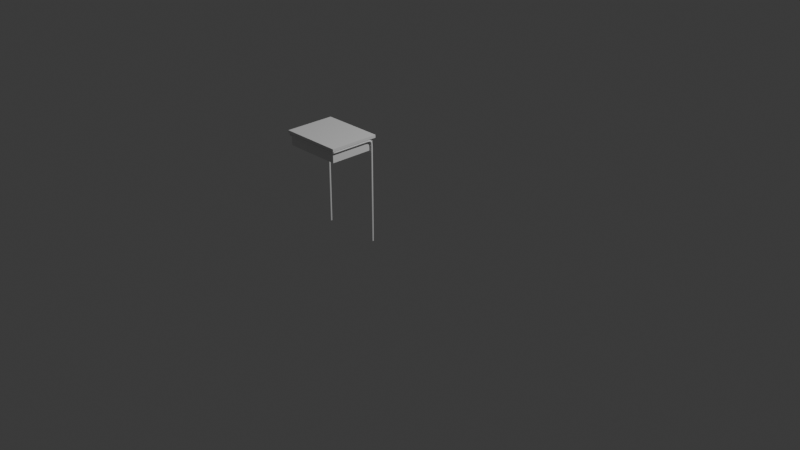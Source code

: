 # Source: classroom.blend  (saved by Blender 4.4.32; exported with 4.5.12 LTS)
import bpy
from mathutils import Matrix  # noqa: F401  (used for matrix-valued properties, if any)

bpy.ops.wm.read_factory_settings(use_empty=True)
scene = bpy.context.scene
scene.name = 'Scene'

# ---- collections
col_collection = bpy.data.collections.new('Collection'); scene.collection.children.link(col_collection)

# ---- materials (node trees are filled in below, after node groups)
mat_material = bpy.data.materials.new('Material')
mat_material.alpha_threshold = 0.0
mat_material.roughness = 0.5
mat_material.line_color = (0.0, 0.0, 0.0, 1.0)

# ---- material node trees
mat_material.use_nodes = True; mat_material.node_tree.nodes.clear()
_N = mat_material.node_tree.nodes; _L = mat_material.node_tree.links
n0 = _N.new('ShaderNodeOutputMaterial'); n0.name = 'Material Output'; n0.location = (300, 300)
n1 = _N.new('ShaderNodeBsdfPrincipled'); n1.name = 'Principled BSDF'; n1.location = (10, 300)
n1.inputs[3].default_value = 1.45
_L.new(n1.outputs[0], n0.inputs[0])
n0.is_active_output = True

# ---- world
world_world = bpy.data.worlds.new('World'); scene.world = world_world
world_world.use_nodes = True; world_world.node_tree.nodes.clear()
_N = world_world.node_tree.nodes; _L = world_world.node_tree.links
n0 = _N.new('ShaderNodeOutputWorld'); n0.name = 'World Output'; n0.location = (300, 300)
n1 = _N.new('ShaderNodeBackground'); n1.name = 'Background'; n1.location = (10, 300)
n1.inputs[0].default_value = (0.05088, 0.05088, 0.05088, 1.0)
_L.new(n1.outputs[0], n0.inputs[0])
n0.is_active_output = True
world_world.color = (0.05088, 0.05088, 0.05088)
world_world.sun_shadow_jitter_overblur = 0.0

# ---- cameras
cam_camera = bpy.data.cameras.new('Camera')
cam_camera.clip_end = 100.0
cam_camera.ortho_scale = 7.314

# ---- lights
light_light = bpy.data.lights.new('Light', 'POINT')
light_light.energy = 1000.0
light_light.shadow_soft_size = 0.1

# ---- meshes
me_cube = bpy.data.meshes.new('Cube')
me_cube.from_pydata([(1.0, 1.0, 1.0), (1.0, 1.0, -1.0), (1.0, -1.0, 1.0), (1.0, -1.0, -1.0), (-1.0, 1.0, 1.0), (-1.0, 1.0, -1.0), (-1.0, -1.0, 1.0), (-1.0, -1.0, -1.0), (0.9482, 1.0, -0.806), (-0.9482, 1.0, -0.806), (0.9482, 1.0, 0.806), (-0.9482, 1.0, 0.806), (0.9482, -0.9308, -0.806), (-0.9482, -0.9308, -0.806), (0.9482, -0.9308, 0.806), (-0.9482, -0.9308, 0.806), (1.079, 1.079, 1.0), (1.079, -1.079, 1.0), (-1.079, 1.079, 1.0), (-1.079, -1.079, 1.0), (1.079, -1.079, 1.489), (-1.079, -1.079, 1.489), (1.079, 1.079, 1.489), (-1.079, 1.079, 1.489)], [], [(0, 4, 6, 2), (3, 2, 6, 7), (7, 6, 4, 5), (5, 1, 3, 7), (1, 0, 2, 3), (0, 1, 8, 10), (11, 10, 14, 15), (5, 4, 11, 9), (1, 5, 9, 8), (4, 0, 10, 11), (13, 15, 14, 12), (10, 8, 12, 14), (9, 11, 15, 13), (8, 9, 13, 12), (16, 17, 19, 18), (22, 23, 21, 20), (16, 18, 23, 22), (17, 16, 22, 20), (18, 19, 21, 23), (19, 17, 20, 21)])
_uv = me_cube.uv_layers.new(name='UVMap')
_uv.uv.foreach_set('vector', [0.625, 0.5, 0.875, 0.5, 0.875, 0.75, 0.625, 0.75, 0.375, 0.75, 0.625, 0.75, 0.625, 1.0, 0.375, 1.0, 0.375, 0.0, 0.625, 0.0, 0.625, 0.25, 0.375, 0.25, 0.125, 0.5, 0.375, 0.5, 0.375, 0.75, 0.125, 0.75, 0.375, 0.5, 0.625, 0.5, 0.625, 0.75, 0.375, 0.75, 0.625, 0.5, 0.375, 0.5, 0.375, 0.5, 0.625, 0.5, 0.875, 0.5, 0.625, 0.5, 0.625, 0.5, 0.875, 0.5, 0.375, 0.25, 0.625, 0.25, 0.625, 0.25, 0.375, 0.25, 0.375, 0.5, 0.125, 0.5, 0.125, 0.5, 0.375, 0.5, 0.875, 0.5, 0.625, 0.5, 0.625, 0.5, 0.875, 0.5, 0.375, 0.25, 0.625, 0.25, 0.625, 0.5, 0.375, 0.5, 0.625, 0.5, 0.375, 0.5, 0.375, 0.5, 0.625, 0.5, 0.375, 0.25, 0.625, 0.25, 0.625, 0.25, 0.375, 0.25, 0.375, 0.5, 0.125, 0.5, 0.125, 0.5, 0.375, 0.5, 0.625, 0.5, 0.625, 0.75, 0.875, 0.75, 0.875, 0.5, 0.625, 0.5, 0.875, 0.5, 0.875, 0.75, 0.625, 0.75, 0.625, 0.5, 0.875, 0.5, 0.875, 0.5, 0.625, 0.5, 0.625, 0.75, 0.625, 0.5, 0.625, 0.5, 0.625, 0.75, 0.875, 0.5, 0.875, 0.75, 0.875, 0.75, 0.875, 0.5, 0.875, 0.75, 0.625, 0.75, 0.625, 0.75, 0.875, 0.75])
me_cube.materials.append(mat_material)
me_cube.use_mirror_vertex_groups = False
me_cube.update()
me_cylinder = bpy.data.meshes.new('Cylinder')
me_cylinder.from_pydata([(0.0, 1.0, -1.0), (1.838e-14, 1.0, 83.77), (0.3827, 0.9239, -1.0), (0.3827, 0.9239, 83.77), (0.7071, 0.7071, -1.0), (0.7071, 0.7071, 83.77), (0.9239, 0.3827, -1.0), (0.9239, 0.3827, 83.77), (1.0, 0.0, -1.0), (1.0, 4.081e-30, 83.77), (0.9239, -0.3827, -1.0), (0.9239, -0.3827, 83.77), (0.7071, -0.7071, -1.0), (0.7071, -0.7071, 83.77), (0.3827, -0.9239, -1.0), (0.3827, -0.9239, 83.77), (0.0, -1.0, -1.0), (1.838e-14, -1.0, 83.77), (-0.3827, -0.9239, -1.0), (-0.3827, -0.9239, 83.77), (-0.7071, -0.7071, -1.0), (-0.7071, -0.7071, 83.77), (-0.9239, -0.3827, -1.0), (-0.9239, -0.3827, 83.77), (-1.0, 0.0, -1.0), (-1.0, 4.081e-30, 83.77), (-0.9239, 0.3827, -1.0), (-0.9239, 0.3827, 83.77), (-0.7071, 0.7071, -1.0), (-0.7071, 0.7071, 83.77), (-0.3827, 0.9239, -1.0), (-0.3827, 0.9239, 83.77), (-2.152e-15, 39.32, -9.691), (0.3827, 39.32, -9.767), (0.7071, 39.32, -9.984), (0.9239, 39.32, -10.31), (1.0, 39.32, -10.69), (0.9239, 39.32, -11.07), (0.7071, 39.32, -11.4), (0.3827, 39.32, -11.62), (-2.152e-15, 39.32, -11.69), (-0.3827, 39.32, -11.62), (-0.7071, 39.32, -11.4), (-0.9239, 39.32, -11.07), (-1.0, 39.32, -10.69), (-0.9239, 39.32, -10.31), (-0.7071, 39.32, -9.984), (-0.3827, 39.32, -9.767), (0.3827, 0.9211, -4.359), (0.3827, 1.023, -6.744), (0.3827, 1.34, -8.208), (0.3827, 1.931, -8.986), (0.3827, 3.107, -9.456), (0.3827, 5.256, -9.706), (0.7071, 0.7044, -4.363), (0.7071, 0.8079, -6.773), (0.7071, 1.145, -8.301), (0.7071, 1.799, -9.158), (0.7071, 3.052, -9.665), (0.7071, 5.241, -9.923), (0.9239, 0.38, -4.37), (0.9239, 0.4864, -6.817), (0.9239, 0.8513, -8.44), (0.9239, 1.601, -9.415), (0.9239, 2.969, -9.979), (0.9239, 5.218, -10.25), (1.0, -0.00255, -4.379), (1.0, 0.1072, -6.868), (1.0, 0.5054, -8.604), (1.0, 1.368, -9.719), (1.0, 2.871, -10.35), (1.0, 5.192, -10.63), (0.9239, -0.3851, -4.387), (0.9239, -0.272, -6.92), (0.9239, 0.1595, -8.767), (0.9239, 1.135, -10.02), (0.9239, 2.774, -10.72), (0.9239, 5.165, -11.01), (0.7071, -0.7095, -4.394), (0.7071, -0.5935, -6.963), (0.7071, -0.1338, -8.906), (0.7071, 0.9376, -10.28), (0.7071, 2.691, -11.03), (0.7071, 5.143, -11.33), (0.3827, -0.9262, -4.399), (0.3827, -0.8083, -6.993), (0.3827, -0.3297, -8.999), (0.3827, 0.8056, -10.45), (0.3827, 2.635, -11.24), (0.3827, 5.127, -11.55), (-5.952e-08, -1.002, -4.4), (-8.399e-08, -0.8837, -7.003), (-8.081e-08, -0.3985, -9.031), (-5.66e-08, 0.7593, -10.51), (-2.691e-08, 2.616, -11.32), (-5.607e-09, 5.122, -11.63), (-0.3827, -0.9262, -4.399), (-0.3827, -0.8083, -6.993), (-0.3827, -0.3297, -8.999), (-0.3827, 0.8056, -10.45), (-0.3827, 2.635, -11.24), (-0.3827, 5.127, -11.55), (-0.7071, -0.7095, -4.394), (-0.7071, -0.5935, -6.963), (-0.7071, -0.1338, -8.906), (-0.7071, 0.9376, -10.28), (-0.7071, 2.691, -11.03), (-0.7071, 5.143, -11.33), (-0.9239, -0.3851, -4.387), (-0.9239, -0.272, -6.92), (-0.9239, 0.1595, -8.767), (-0.9239, 1.135, -10.02), (-0.9239, 2.774, -10.72), (-0.9239, 5.165, -11.01), (-1.0, -0.00255, -4.379), (-1.0, 0.1072, -6.868), (-1.0, 0.5054, -8.604), (-1.0, 1.368, -9.719), (-1.0, 2.871, -10.35), (-1.0, 5.192, -10.63), (-0.9239, 0.38, -4.37), (-0.9239, 0.4864, -6.817), (-0.9239, 0.8513, -8.44), (-0.9239, 1.601, -9.415), (-0.9239, 2.969, -9.979), (-0.9239, 5.218, -10.25), (-0.7071, 0.7044, -4.363), (-0.7071, 0.8079, -6.773), (-0.7071, 1.145, -8.301), (-0.7071, 1.799, -9.158), (-0.7071, 3.052, -9.665), (-0.7071, 5.241, -9.923), (-0.3827, 0.9211, -4.359), (-0.3827, 1.023, -6.744), (-0.3827, 1.34, -8.208), (-0.3827, 1.931, -8.986), (-0.3827, 3.107, -9.456), (-0.3827, 5.256, -9.706), (-9.496e-09, 5.261, -9.631), (-3.123e-08, 3.127, -9.382), (-5.272e-08, 1.977, -8.926), (-6.807e-08, 1.409, -8.176), (-7.305e-08, 1.098, -6.734), (-5.448e-08, 0.9972, -4.357), (3.802, 41.82, -9.691), (3.802, 42.21, -9.767), (3.802, 42.53, -9.984), (3.802, 42.75, -10.31), (3.802, 42.82, -10.69), (3.802, 42.75, -11.07), (3.802, 42.53, -11.4), (3.802, 42.21, -11.62), (3.802, 41.82, -11.69), (3.802, 41.44, -11.62), (3.802, 41.12, -11.4), (3.802, 40.9, -11.07), (3.802, 40.82, -10.69), (3.802, 40.9, -10.31), (3.802, 41.12, -9.984), (3.802, 41.44, -9.767), (0.502, 40.92, -9.767), (0.89, 41.43, -9.767), (1.877, 41.5, -9.767), (0.8038, 40.8, -9.984), (1.046, 41.15, -9.984), (1.888, 41.18, -9.984), (1.005, 40.72, -10.31), (1.15, 40.96, -10.31), (1.896, 40.96, -10.31), (1.076, 40.69, -10.69), (1.186, 40.89, -10.69), (1.898, 40.88, -10.69), (1.005, 40.72, -11.07), (1.15, 40.96, -11.07), (1.896, 40.96, -11.07), (0.8038, 40.8, -11.4), (1.046, 41.15, -11.4), (1.888, 41.18, -11.4), (0.5021, 40.92, -11.62), (0.89, 41.43, -11.62), (1.877, 41.5, -11.62), (0.1461, 41.06, -11.69), (0.7064, 41.77, -11.69), (1.864, 41.88, -11.69), (-0.2099, 41.2, -11.62), (0.5229, 42.1, -11.62), (1.851, 42.26, -11.62), (-0.5117, 41.32, -11.4), (0.3673, 42.39, -11.4), (1.84, 42.59, -11.4), (-0.7133, 41.4, -11.07), (0.2633, 42.58, -11.07), (1.833, 42.81, -11.07), (-0.7841, 41.43, -10.69), (0.2268, 42.65, -10.69), (1.83, 42.88, -10.69), (-0.7133, 41.4, -10.31), (0.2633, 42.58, -10.31), (1.833, 42.81, -10.31), (-0.5117, 41.32, -9.984), (0.3673, 42.39, -9.984), (1.84, 42.59, -9.984), (-0.2099, 41.2, -9.767), (0.5229, 42.1, -9.767), (1.851, 42.26, -9.767), (1.864, 41.88, -9.691), (0.7064, 41.77, -9.691), (0.1461, 41.06, -9.691), (27.86, 41.82, -9.691), (27.86, 42.21, -9.767), (27.86, 42.53, -9.984), (27.86, 42.75, -10.31), (27.86, 42.82, -10.69), (27.86, 42.75, -11.07), (27.86, 42.53, -11.4), (27.86, 42.21, -11.62), (27.86, 41.82, -11.69), (27.86, 41.44, -11.62), (27.86, 41.12, -11.4), (27.86, 40.9, -11.07), (27.86, 40.82, -10.69), (27.86, 40.9, -10.31), (27.86, 41.12, -9.984), (27.86, 41.44, -9.767)], [], [(0, 1, 3, 2), (2, 3, 5, 4), (4, 5, 7, 6), (6, 7, 9, 8), (8, 9, 11, 10), (10, 11, 13, 12), (12, 13, 15, 14), (14, 15, 17, 16), (16, 17, 19, 18), (18, 19, 21, 20), (20, 21, 23, 22), (22, 23, 25, 24), (24, 25, 27, 26), (26, 27, 29, 28), (3, 1, 31, 29, 27, 25, 23, 21, 19, 17, 15, 13, 11, 9, 7, 5), (28, 29, 31, 30), (30, 31, 1, 0), (32, 47, 137, 138), (144, 145, 204, 205), (47, 46, 131, 137), (46, 45, 125, 131), (45, 44, 119, 125), (44, 43, 113, 119), (43, 42, 107, 113), (42, 41, 101, 107), (41, 40, 95, 101), (40, 39, 89, 95), (39, 38, 83, 89), (38, 37, 77, 83), (37, 36, 71, 77), (36, 35, 65, 71), (35, 34, 59, 65), (34, 33, 53, 59), (33, 32, 138, 53), (59, 53, 52, 58), (58, 52, 51, 57), (57, 51, 50, 56), (56, 50, 49, 55), (55, 49, 48, 54), (54, 48, 2, 4), (65, 59, 58, 64), (64, 58, 57, 63), (63, 57, 56, 62), (62, 56, 55, 61), (61, 55, 54, 60), (60, 54, 4, 6), (71, 65, 64, 70), (70, 64, 63, 69), (69, 63, 62, 68), (68, 62, 61, 67), (67, 61, 60, 66), (66, 60, 6, 8), (77, 71, 70, 76), (76, 70, 69, 75), (75, 69, 68, 74), (74, 68, 67, 73), (73, 67, 66, 72), (72, 66, 8, 10), (83, 77, 76, 82), (82, 76, 75, 81), (81, 75, 74, 80), (80, 74, 73, 79), (79, 73, 72, 78), (78, 72, 10, 12), (89, 83, 82, 88), (88, 82, 81, 87), (87, 81, 80, 86), (86, 80, 79, 85), (85, 79, 78, 84), (84, 78, 12, 14), (95, 89, 88, 94), (94, 88, 87, 93), (93, 87, 86, 92), (92, 86, 85, 91), (91, 85, 84, 90), (90, 84, 14, 16), (101, 95, 94, 100), (100, 94, 93, 99), (99, 93, 92, 98), (98, 92, 91, 97), (97, 91, 90, 96), (96, 90, 16, 18), (107, 101, 100, 106), (106, 100, 99, 105), (105, 99, 98, 104), (104, 98, 97, 103), (103, 97, 96, 102), (102, 96, 18, 20), (113, 107, 106, 112), (112, 106, 105, 111), (111, 105, 104, 110), (110, 104, 103, 109), (109, 103, 102, 108), (108, 102, 20, 22), (119, 113, 112, 118), (118, 112, 111, 117), (117, 111, 110, 116), (116, 110, 109, 115), (115, 109, 108, 114), (114, 108, 22, 24), (125, 119, 118, 124), (124, 118, 117, 123), (123, 117, 116, 122), (122, 116, 115, 121), (121, 115, 114, 120), (120, 114, 24, 26), (131, 125, 124, 130), (130, 124, 123, 129), (129, 123, 122, 128), (128, 122, 121, 127), (127, 121, 120, 126), (126, 120, 26, 28), (137, 131, 130, 136), (136, 130, 129, 135), (135, 129, 128, 134), (134, 128, 127, 133), (133, 127, 126, 132), (132, 126, 28, 30), (138, 137, 136, 139), (139, 136, 135, 140), (140, 135, 134, 141), (141, 134, 133, 142), (142, 133, 132, 143), (143, 132, 30, 0), (53, 138, 139, 52), (52, 139, 140, 51), (51, 140, 141, 50), (50, 141, 142, 49), (49, 142, 143, 48), (48, 143, 0, 2), (149, 150, 214, 213), (145, 146, 201, 204), (146, 147, 198, 201), (147, 148, 195, 198), (148, 149, 192, 195), (149, 150, 189, 192), (150, 151, 186, 189), (151, 152, 183, 186), (152, 153, 180, 183), (153, 154, 177, 180), (154, 155, 174, 177), (155, 156, 171, 174), (156, 157, 168, 171), (157, 158, 165, 168), (158, 159, 162, 165), (159, 144, 205, 162), (165, 162, 161, 164), (164, 161, 160, 163), (163, 160, 33, 34), (168, 165, 164, 167), (167, 164, 163, 166), (166, 163, 34, 35), (171, 168, 167, 170), (170, 167, 166, 169), (169, 166, 35, 36), (174, 171, 170, 173), (173, 170, 169, 172), (172, 169, 36, 37), (177, 174, 173, 176), (176, 173, 172, 175), (175, 172, 37, 38), (180, 177, 176, 179), (179, 176, 175, 178), (178, 175, 38, 39), (183, 180, 179, 182), (182, 179, 178, 181), (181, 178, 39, 40), (186, 183, 182, 185), (185, 182, 181, 184), (184, 181, 40, 41), (189, 186, 185, 188), (188, 185, 184, 187), (187, 184, 41, 42), (192, 189, 188, 191), (191, 188, 187, 190), (190, 187, 42, 43), (195, 192, 191, 194), (194, 191, 190, 193), (193, 190, 43, 44), (198, 195, 194, 197), (197, 194, 193, 196), (196, 193, 44, 45), (201, 198, 197, 200), (200, 197, 196, 199), (199, 196, 45, 46), (204, 201, 200, 203), (203, 200, 199, 202), (202, 199, 46, 47), (205, 204, 203, 206), (206, 203, 202, 207), (207, 202, 47, 32), (162, 205, 206, 161), (161, 206, 207, 160), (160, 207, 32, 33), (208, 209, 210, 211, 212, 213, 214, 215, 216, 217, 218, 219, 220, 221, 222, 223), (157, 158, 222, 221), (150, 151, 215, 214), (158, 159, 223, 222), (151, 152, 216, 215), (144, 145, 209, 208), (159, 144, 208, 223), (152, 153, 217, 216), (145, 146, 210, 209), (153, 154, 218, 217), (146, 147, 211, 210), (154, 155, 219, 218), (147, 148, 212, 211), (155, 156, 220, 219), (148, 149, 213, 212), (156, 157, 221, 220)])
_uv = me_cylinder.uv_layers.new(name='UVMap')
_uv.uv.foreach_set('vector', [1.0, 0.5, 1.0, 1.0, 0.9375, 1.0, 0.9375, 0.5, 0.9375, 0.5, 0.9375, 1.0, 0.875, 1.0, 0.875, 0.5, 0.875, 0.5, 0.875, 1.0, 0.8125, 1.0, 0.8125, 0.5, 0.8125, 0.5, 0.8125, 1.0, 0.75, 1.0, 0.75, 0.5, 0.75, 0.5, 0.75, 1.0, 0.6875, 1.0, 0.6875, 0.5, 0.6875, 0.5, 0.6875, 1.0, 0.625, 1.0, 0.625, 0.5, 0.625, 0.5, 0.625, 1.0, 0.5625, 1.0, 0.5625, 0.5, 0.5625, 0.5, 0.5625, 1.0, 0.5, 1.0, 0.5, 0.5, 0.5, 0.5, 0.5, 1.0, 0.4375, 1.0, 0.4375, 0.5, 0.4375, 0.5, 0.4375, 1.0, 0.375, 1.0, 0.375, 0.5, 0.375, 0.5, 0.375, 1.0, 0.3125, 1.0, 0.3125, 0.5, 0.3125, 0.5, 0.3125, 1.0, 0.25, 1.0, 0.25, 0.5, 0.25, 0.5, 0.25, 1.0, 0.1875, 1.0, 0.1875, 0.5, 0.1875, 0.5, 0.1875, 1.0, 0.125, 1.0, 0.125, 0.5, 0.3418, 0.4717, 0.25, 0.49, 0.1582, 0.4717, 0.08029, 0.4197, 0.02827, 0.3418, 0.01, 0.25, 0.02827, 0.1582, 0.08029, 0.08029, 0.1582, 0.02827, 0.25, 0.01, 0.3418, 0.02827, 0.4197, 0.08029, 0.4717, 0.1582, 0.49, 0.25, 0.4717, 0.3418, 0.4197, 0.4197, 0.125, 0.5, 0.125, 1.0, 0.0625, 1.0, 0.0625, 0.5, 0.0625, 0.5, 0.0625, 1.0, 0.0, 1.0, 0.0, 0.5, 0.75, 0.49, 0.6582, 0.4717, 0.5731, 0.4758, 0.6429, 0.4914, 0.75, 0.49, 0.8418, 0.4717, 0.7959, 0.4717, 0.75, 0.49, 0.6582, 0.4717, 0.5803, 0.4197, 0.5153, 0.4312, 0.5731, 0.4758, 0.5803, 0.4197, 0.5283, 0.3418, 0.4796, 0.3644, 0.5153, 0.4312, 0.5283, 0.3418, 0.51, 0.25, 0.4729, 0.2857, 0.4796, 0.3644, 0.51, 0.25, 0.5283, 0.1582, 0.4974, 0.207, 0.4729, 0.2857, 0.5283, 0.1582, 0.5803, 0.08029, 0.551, 0.1403, 0.4974, 0.207, 0.5803, 0.08029, 0.6582, 0.02827, 0.6266, 0.09566, 0.551, 0.1403, 0.6582, 0.02827, 0.75, 0.01, 0.7143, 0.08, 0.6266, 0.09566, 0.75, 0.01, 0.8418, 0.02827, 0.8019, 0.09566, 0.7143, 0.08, 0.8418, 0.02827, 0.9197, 0.08029, 0.8776, 0.1403, 0.8019, 0.09566, 0.9197, 0.08029, 0.9717, 0.1582, 0.9311, 0.207, 0.8776, 0.1403, 0.9717, 0.1582, 0.99, 0.25, 0.9557, 0.2857, 0.9311, 0.207, 0.99, 0.25, 0.9717, 0.3418, 0.949, 0.3644, 0.9557, 0.2857, 0.9717, 0.3418, 0.9197, 0.4197, 0.9133, 0.4312, 0.949, 0.3644, 0.9197, 0.4197, 0.8418, 0.4717, 0.8555, 0.4758, 0.9133, 0.4312, 0.8418, 0.4717, 0.75, 0.49, 0.7857, 0.4914, 0.8555, 0.4758, 0.9133, 0.4312, 0.8555, 0.4758, 0.8692, 0.4798, 0.9069, 0.4426, 0.9069, 0.4426, 0.8692, 0.4798, 0.8828, 0.4838, 0.9005, 0.4541, 0.9005, 0.4541, 0.8828, 0.4838, 0.8965, 0.4879, 0.8942, 0.4656, 0.8942, 0.4656, 0.8965, 0.4879, 0.9102, 0.4919, 0.8878, 0.4771, 0.8878, 0.4771, 0.9102, 0.4919, 0.9238, 0.496, 0.8814, 0.4885, 0.8814, 0.4885, 0.9238, 0.496, 0.9375, 0.5, 0.875, 0.5, 0.949, 0.3644, 0.9133, 0.4312, 0.9069, 0.4426, 0.9262, 0.387, 0.9262, 0.387, 0.9069, 0.4426, 0.9005, 0.4541, 0.9035, 0.4096, 0.9035, 0.4096, 0.9005, 0.4541, 0.8942, 0.4656, 0.8807, 0.4322, 0.8807, 0.4322, 0.8942, 0.4656, 0.8878, 0.4771, 0.858, 0.4548, 0.858, 0.4548, 0.8878, 0.4771, 0.8814, 0.4885, 0.8352, 0.4774, 0.8352, 0.4774, 0.8814, 0.4885, 0.875, 0.5, 0.8125, 0.5, 0.9557, 0.2857, 0.949, 0.3644, 0.9262, 0.387, 0.9214, 0.3214, 0.9214, 0.3214, 0.9262, 0.387, 0.9035, 0.4096, 0.8871, 0.3571, 0.8871, 0.3571, 0.9035, 0.4096, 0.8807, 0.4322, 0.8529, 0.3929, 0.8529, 0.3929, 0.8807, 0.4322, 0.858, 0.4548, 0.8186, 0.4286, 0.8186, 0.4286, 0.858, 0.4548, 0.8352, 0.4774, 0.7843, 0.4643, 0.7843, 0.4643, 0.8352, 0.4774, 0.8125, 0.5, 0.75, 0.5, 0.9311, 0.207, 0.9557, 0.2857, 0.9214, 0.3214, 0.8905, 0.2558, 0.8905, 0.2558, 0.9214, 0.3214, 0.8871, 0.3571, 0.8499, 0.3047, 0.8499, 0.3047, 0.8871, 0.3571, 0.8529, 0.3929, 0.8093, 0.3535, 0.8093, 0.3535, 0.8529, 0.3929, 0.8186, 0.4286, 0.7687, 0.4023, 0.7687, 0.4023, 0.8186, 0.4286, 0.7843, 0.4643, 0.7281, 0.4512, 0.7281, 0.4512, 0.7843, 0.4643, 0.75, 0.5, 0.6875, 0.5, 0.8776, 0.1403, 0.9311, 0.207, 0.8905, 0.2558, 0.8355, 0.2002, 0.8355, 0.2002, 0.8905, 0.2558, 0.8499, 0.3047, 0.7934, 0.2602, 0.7934, 0.2602, 0.8499, 0.3047, 0.8093, 0.3535, 0.7513, 0.3201, 0.7513, 0.3201, 0.8093, 0.3535, 0.7687, 0.4023, 0.7092, 0.3801, 0.7092, 0.3801, 0.7687, 0.4023, 0.7281, 0.4512, 0.6671, 0.44, 0.6671, 0.44, 0.7281, 0.4512, 0.6875, 0.5, 0.625, 0.5, 0.8019, 0.09566, 0.8776, 0.1403, 0.8355, 0.2002, 0.762, 0.163, 0.762, 0.163, 0.8355, 0.2002, 0.7934, 0.2602, 0.7221, 0.2304, 0.7221, 0.2304, 0.7934, 0.2602, 0.7513, 0.3201, 0.6822, 0.2978, 0.6822, 0.2978, 0.7513, 0.3201, 0.7092, 0.3801, 0.6423, 0.3652, 0.6423, 0.3652, 0.7092, 0.3801, 0.6671, 0.44, 0.6024, 0.4326, 0.6024, 0.4326, 0.6671, 0.44, 0.625, 0.5, 0.5625, 0.5, 0.7143, 0.08, 0.8019, 0.09566, 0.762, 0.163, 0.6786, 0.15, 0.6786, 0.15, 0.762, 0.163, 0.7221, 0.2304, 0.6429, 0.22, 0.6429, 0.22, 0.7221, 0.2304, 0.6822, 0.2978, 0.6071, 0.29, 0.6071, 0.29, 0.6822, 0.2978, 0.6423, 0.3652, 0.5714, 0.36, 0.5714, 0.36, 0.6423, 0.3652, 0.6024, 0.4326, 0.5357, 0.43, 0.5357, 0.43, 0.6024, 0.4326, 0.5625, 0.5, 0.5, 0.5, 0.6266, 0.09566, 0.7143, 0.08, 0.6786, 0.15, 0.5951, 0.163, 0.5951, 0.163, 0.6786, 0.15, 0.6429, 0.22, 0.5636, 0.2304, 0.5636, 0.2304, 0.6429, 0.22, 0.6071, 0.29, 0.5321, 0.2978, 0.5321, 0.2978, 0.6071, 0.29, 0.5714, 0.36, 0.5005, 0.3652, 0.5005, 0.3652, 0.5714, 0.36, 0.5357, 0.43, 0.469, 0.4326, 0.469, 0.4326, 0.5357, 0.43, 0.5, 0.5, 0.4375, 0.5, 0.551, 0.1403, 0.6266, 0.09566, 0.5951, 0.163, 0.5216, 0.2002, 0.5216, 0.2002, 0.5951, 0.163, 0.5636, 0.2304, 0.4923, 0.2602, 0.4923, 0.2602, 0.5636, 0.2304, 0.5321, 0.2978, 0.463, 0.3201, 0.463, 0.3201, 0.5321, 0.2978, 0.5005, 0.3652, 0.4337, 0.3801, 0.4337, 0.3801, 0.5005, 0.3652, 0.469, 0.4326, 0.4043, 0.44, 0.4043, 0.44, 0.469, 0.4326, 0.4375, 0.5, 0.375, 0.5, 0.4974, 0.207, 0.551, 0.1403, 0.5216, 0.2002, 0.4666, 0.2558, 0.4666, 0.2558, 0.5216, 0.2002, 0.4923, 0.2602, 0.4358, 0.3047, 0.4358, 0.3047, 0.4923, 0.2602, 0.463, 0.3201, 0.405, 0.3535, 0.405, 0.3535, 0.463, 0.3201, 0.4337, 0.3801, 0.3741, 0.4023, 0.3741, 0.4023, 0.4337, 0.3801, 0.4043, 0.44, 0.3433, 0.4512, 0.3433, 0.4512, 0.4043, 0.44, 0.375, 0.5, 0.3125, 0.5, 0.4729, 0.2857, 0.4974, 0.207, 0.4666, 0.2558, 0.4357, 0.3214, 0.4357, 0.3214, 0.4666, 0.2558, 0.4358, 0.3047, 0.3986, 0.3571, 0.3986, 0.3571, 0.4358, 0.3047, 0.405, 0.3535, 0.3614, 0.3929, 0.3614, 0.3929, 0.405, 0.3535, 0.3741, 0.4023, 0.3243, 0.4286, 0.3243, 0.4286, 0.3741, 0.4023, 0.3433, 0.4512, 0.2871, 0.4643, 0.2871, 0.4643, 0.3433, 0.4512, 0.3125, 0.5, 0.25, 0.5, 0.4796, 0.3644, 0.4729, 0.2857, 0.4357, 0.3214, 0.4309, 0.387, 0.4309, 0.387, 0.4357, 0.3214, 0.3986, 0.3571, 0.3822, 0.4096, 0.3822, 0.4096, 0.3986, 0.3571, 0.3614, 0.3929, 0.3335, 0.4322, 0.3335, 0.4322, 0.3614, 0.3929, 0.3243, 0.4286, 0.2849, 0.4548, 0.2849, 0.4548, 0.3243, 0.4286, 0.2871, 0.4643, 0.2362, 0.4774, 0.2362, 0.4774, 0.2871, 0.4643, 0.25, 0.5, 0.1875, 0.5, 0.5153, 0.4312, 0.4796, 0.3644, 0.4309, 0.387, 0.4502, 0.4426, 0.4502, 0.4426, 0.4309, 0.387, 0.3822, 0.4096, 0.3852, 0.4541, 0.3852, 0.4541, 0.3822, 0.4096, 0.3335, 0.4322, 0.3201, 0.4656, 0.3201, 0.4656, 0.3335, 0.4322, 0.2849, 0.4548, 0.2551, 0.4771, 0.2551, 0.4771, 0.2849, 0.4548, 0.2362, 0.4774, 0.19, 0.4885, 0.19, 0.4885, 0.2362, 0.4774, 0.1875, 0.5, 0.125, 0.5, 0.5731, 0.4758, 0.5153, 0.4312, 0.4502, 0.4426, 0.488, 0.4798, 0.488, 0.4798, 0.4502, 0.4426, 0.3852, 0.4541, 0.4029, 0.4838, 0.4029, 0.4838, 0.3852, 0.4541, 0.3201, 0.4656, 0.3178, 0.4879, 0.3178, 0.4879, 0.3201, 0.4656, 0.2551, 0.4771, 0.2327, 0.4919, 0.2327, 0.4919, 0.2551, 0.4771, 0.19, 0.4885, 0.1476, 0.496, 0.1476, 0.496, 0.19, 0.4885, 0.125, 0.5, 0.0625, 0.5, 0.6429, 0.4914, 0.5731, 0.4758, 0.488, 0.4798, 0.5357, 0.4929, 0.5357, 0.4929, 0.488, 0.4798, 0.4029, 0.4838, 0.4286, 0.4943, 0.4286, 0.4943, 0.4029, 0.4838, 0.3178, 0.4879, 0.3214, 0.4957, 0.3214, 0.4957, 0.3178, 0.4879, 0.2327, 0.4919, 0.2143, 0.4971, 0.2143, 0.4971, 0.2327, 0.4919, 0.1476, 0.496, 0.1071, 0.4986, 0.1071, 0.4986, 0.1476, 0.496, 0.0625, 0.5, 0.0, 0.5, 0.8555, 0.4758, 0.7857, 0.4914, 0.8214, 0.4929, 0.8692, 0.4798, 0.8692, 0.4798, 0.8214, 0.4929, 0.8571, 0.4943, 0.8828, 0.4838, 0.8828, 0.4838, 0.8571, 0.4943, 0.8929, 0.4957, 0.8965, 0.4879, 0.8965, 0.4879, 0.8929, 0.4957, 0.9286, 0.4971, 0.9102, 0.4919, 0.9102, 0.4919, 0.9286, 0.4971, 0.9643, 0.4986, 0.9238, 0.496, 0.9238, 0.496, 0.9643, 0.4986, 1.0, 0.5, 0.9375, 0.5, 0.9717, 0.1582, 0.9197, 0.08029, 0.9197, 0.08029, 0.9717, 0.1582, 0.8418, 0.4717, 0.9197, 0.4197, 0.8349, 0.4197, 0.7959, 0.4717, 0.9197, 0.4197, 0.9717, 0.3418, 0.8609, 0.3418, 0.8349, 0.4197, 0.9717, 0.3418, 0.99, 0.25, 0.87, 0.25, 0.8609, 0.3418, 0.99, 0.25, 0.9717, 0.1582, 0.8609, 0.1582, 0.87, 0.25, 0.9717, 0.1582, 0.9197, 0.08029, 0.8349, 0.08029, 0.8609, 0.1582, 0.9197, 0.08029, 0.8418, 0.02827, 0.7959, 0.02827, 0.8349, 0.08029, 0.8418, 0.02827, 0.75, 0.01, 0.75, 0.01, 0.7959, 0.02827, 0.75, 0.01, 0.6582, 0.02827, 0.7041, 0.02827, 0.75, 0.01, 0.6582, 0.02827, 0.5803, 0.08029, 0.6651, 0.08029, 0.7041, 0.02827, 0.5803, 0.08029, 0.5283, 0.1582, 0.6391, 0.1582, 0.6651, 0.08029, 0.5283, 0.1582, 0.51, 0.25, 0.63, 0.25, 0.6391, 0.1582, 0.51, 0.25, 0.5283, 0.3418, 0.6391, 0.3418, 0.63, 0.25, 0.5283, 0.3418, 0.5803, 0.4197, 0.6651, 0.4197, 0.6391, 0.3418, 0.5803, 0.4197, 0.6582, 0.4717, 0.7041, 0.4717, 0.6651, 0.4197, 0.6582, 0.4717, 0.75, 0.49, 0.75, 0.49, 0.7041, 0.4717, 0.6651, 0.4197, 0.7041, 0.4717, 0.75, 0.4717, 0.75, 0.4197, 0.75, 0.4197, 0.75, 0.4717, 0.7959, 0.4717, 0.8349, 0.4197, 0.8349, 0.4197, 0.7959, 0.4717, 0.8418, 0.4717, 0.9197, 0.4197, 0.6391, 0.3418, 0.6651, 0.4197, 0.75, 0.4197, 0.75, 0.3418, 0.75, 0.3418, 0.75, 0.4197, 0.8349, 0.4197, 0.8609, 0.3418, 0.8609, 0.3418, 0.8349, 0.4197, 0.9197, 0.4197, 0.9717, 0.3418, 0.63, 0.25, 0.6391, 0.3418, 0.75, 0.3418, 0.75, 0.25, 0.75, 0.25, 0.75, 0.3418, 0.8609, 0.3418, 0.87, 0.25, 0.87, 0.25, 0.8609, 0.3418, 0.9717, 0.3418, 0.99, 0.25, 0.6391, 0.1582, 0.63, 0.25, 0.75, 0.25, 0.75, 0.1582, 0.75, 0.1582, 0.75, 0.25, 0.87, 0.25, 0.8609, 0.1582, 0.8609, 0.1582, 0.87, 0.25, 0.99, 0.25, 0.9717, 0.1582, 0.6651, 0.08029, 0.6391, 0.1582, 0.75, 0.1582, 0.75, 0.08029, 0.75, 0.08029, 0.75, 0.1582, 0.8609, 0.1582, 0.8349, 0.08029, 0.8349, 0.08029, 0.8609, 0.1582, 0.9717, 0.1582, 0.9197, 0.08029, 0.7041, 0.02827, 0.6651, 0.08029, 0.75, 0.08029, 0.75, 0.02827, 0.75, 0.02827, 0.75, 0.08029, 0.8349, 0.08029, 0.7959, 0.02827, 0.7959, 0.02827, 0.8349, 0.08029, 0.9197, 0.08029, 0.8418, 0.02827, 0.75, 0.01, 0.7041, 0.02827, 0.75, 0.02827, 0.75, 0.01, 0.75, 0.01, 0.75, 0.02827, 0.7959, 0.02827, 0.75, 0.01, 0.75, 0.01, 0.7959, 0.02827, 0.8418, 0.02827, 0.75, 0.01, 0.7959, 0.02827, 0.75, 0.01, 0.75, 0.01, 0.75, 0.02827, 0.75, 0.02827, 0.75, 0.01, 0.75, 0.01, 0.7041, 0.02827, 0.7041, 0.02827, 0.75, 0.01, 0.75, 0.01, 0.6582, 0.02827, 0.8349, 0.08029, 0.7959, 0.02827, 0.75, 0.02827, 0.75, 0.08029, 0.75, 0.08029, 0.75, 0.02827, 0.7041, 0.02827, 0.6651, 0.08029, 0.6651, 0.08029, 0.7041, 0.02827, 0.6582, 0.02827, 0.5803, 0.08029, 0.8609, 0.1582, 0.8349, 0.08029, 0.75, 0.08029, 0.75, 0.1582, 0.75, 0.1582, 0.75, 0.08029, 0.6651, 0.08029, 0.6391, 0.1582, 0.6391, 0.1582, 0.6651, 0.08029, 0.5803, 0.08029, 0.5283, 0.1582, 0.87, 0.25, 0.8609, 0.1582, 0.75, 0.1582, 0.75, 0.25, 0.75, 0.25, 0.75, 0.1582, 0.6391, 0.1582, 0.63, 0.25, 0.63, 0.25, 0.6391, 0.1582, 0.5283, 0.1582, 0.51, 0.25, 0.8609, 0.3418, 0.87, 0.25, 0.75, 0.25, 0.75, 0.3418, 0.75, 0.3418, 0.75, 0.25, 0.63, 0.25, 0.6391, 0.3418, 0.6391, 0.3418, 0.63, 0.25, 0.51, 0.25, 0.5283, 0.3418, 0.8349, 0.4197, 0.8609, 0.3418, 0.75, 0.3418, 0.75, 0.4197, 0.75, 0.4197, 0.75, 0.3418, 0.6391, 0.3418, 0.6651, 0.4197, 0.6651, 0.4197, 0.6391, 0.3418, 0.5283, 0.3418, 0.5803, 0.4197, 0.7959, 0.4717, 0.8349, 0.4197, 0.75, 0.4197, 0.75, 0.4717, 0.75, 0.4717, 0.75, 0.4197, 0.6651, 0.4197, 0.7041, 0.4717, 0.7041, 0.4717, 0.6651, 0.4197, 0.5803, 0.4197, 0.6582, 0.4717, 0.75, 0.49, 0.7959, 0.4717, 0.75, 0.4717, 0.75, 0.49, 0.75, 0.49, 0.75, 0.4717, 0.7041, 0.4717, 0.75, 0.49, 0.75, 0.49, 0.7041, 0.4717, 0.6582, 0.4717, 0.75, 0.49, 0.7041, 0.4717, 0.75, 0.49, 0.75, 0.49, 0.75, 0.4717, 0.75, 0.4717, 0.75, 0.49, 0.75, 0.49, 0.7959, 0.4717, 0.7959, 0.4717, 0.75, 0.49, 0.75, 0.49, 0.8418, 0.4717, 0.75, 0.49, 0.8418, 0.4717, 0.9197, 0.4197, 0.9717, 0.3418, 0.99, 0.25, 0.9717, 0.1582, 0.9197, 0.08029, 0.8418, 0.02827, 0.75, 0.01, 0.6582, 0.02827, 0.5803, 0.08029, 0.5283, 0.1582, 0.51, 0.25, 0.5283, 0.3418, 0.5803, 0.4197, 0.6582, 0.4717, 0.5283, 0.3418, 0.5803, 0.4197, 0.5803, 0.4197, 0.5283, 0.3418, 0.9197, 0.08029, 0.8418, 0.02827, 0.8418, 0.02827, 0.9197, 0.08029, 0.5803, 0.4197, 0.6582, 0.4717, 0.6582, 0.4717, 0.5803, 0.4197, 0.8418, 0.02827, 0.75, 0.01, 0.75, 0.01, 0.8418, 0.02827, 0.75, 0.49, 0.8418, 0.4717, 0.8418, 0.4717, 0.75, 0.49, 0.6582, 0.4717, 0.75, 0.49, 0.75, 0.49, 0.6582, 0.4717, 0.75, 0.01, 0.6582, 0.02827, 0.6582, 0.02827, 0.75, 0.01, 0.8418, 0.4717, 0.9197, 0.4197, 0.9197, 0.4197, 0.8418, 0.4717, 0.6582, 0.02827, 0.5803, 0.08029, 0.5803, 0.08029, 0.6582, 0.02827, 0.9197, 0.4197, 0.9717, 0.3418, 0.9717, 0.3418, 0.9197, 0.4197, 0.5803, 0.08029, 0.5283, 0.1582, 0.5283, 0.1582, 0.5803, 0.08029, 0.9717, 0.3418, 0.99, 0.25, 0.99, 0.25, 0.9717, 0.3418, 0.5283, 0.1582, 0.51, 0.25, 0.51, 0.25, 0.5283, 0.1582, 0.99, 0.25, 0.9717, 0.1582, 0.9717, 0.1582, 0.99, 0.25, 0.51, 0.25, 0.5283, 0.3418, 0.5283, 0.3418, 0.51, 0.25])
me_cylinder.update()
arm_metarig = bpy.data.armatures.new('metarig')  # bones are not reproduced

# ---- objects
ob_cube = bpy.data.objects.new('Cube', me_cube)
ob_light = bpy.data.objects.new('Light', light_light)
ob_camera = bpy.data.objects.new('Camera', cam_camera)
ob_metarig = bpy.data.objects.new('metarig', arm_metarig)
ob_cylinder = bpy.data.objects.new('Cylinder', me_cylinder)

# ---- transforms, parenting, visibility, modifiers, constraints
ob_cube.location = (-0.133, -0.7417, 1.012)
ob_cube.scale = (0.3, 0.24, 0.06)
ob_cube.lock_rotations_4d = False
ob_cube.empty_display_type = 'ARROWS'
ob_cube.lineart.crease_threshold = 0.0
_m = ob_cube.modifiers.new('Bevel', 'BEVEL')
_m.width = 0.0014
_m.width_pct = 0.0014
_m.segments = 4
ob_light.location = (4.076, 1.005, 5.904)
ob_light.rotation_euler = (0.6503, 0.05522, 1.866)
ob_light.lock_rotations_4d = False
ob_light.empty_display_type = 'ARROWS'
ob_light.color = (0.0, 0.0, 0.0, 0.0)
ob_light.lineart.crease_threshold = 0.0
ob_camera.location = (7.359, -6.926, 4.958)
ob_camera.rotation_euler = (1.109, 0.0, 0.8149)
ob_camera.lock_rotations_4d = False
ob_camera.empty_display_type = 'ARROWS'
ob_camera.color = (0.0, 0.0, 0.0, 0.0)
ob_camera.display_type = 'WIRE'
ob_camera.lineart.crease_threshold = 0.0
ob_metarig.location = (0.0, 0.0, 0.0)
ob_cylinder.location = (0.1789, -0.5236, 0.9398)
ob_cylinder.scale = (-0.01117, -0.01117, -0.01117)
_m = ob_cylinder.modifiers.new('Mirror', 'MIRROR')
_m.use_clip = True
_m.mirror_object = ob_cube

# ---- collection membership
col_collection.objects.link(ob_cube)
col_collection.objects.link(ob_light)
col_collection.objects.link(ob_camera)
col_collection.objects.link(ob_metarig)
col_collection.objects.link(ob_cylinder)

# ---- scene / render settings (as saved in the file)
scene.camera = ob_camera
scene.frame_start = 1; scene.frame_end = 250; scene.frame_set(-2)
scene.render.engine = 'BLENDER_EEVEE_NEXT'
bpy.context.view_layer.update()

